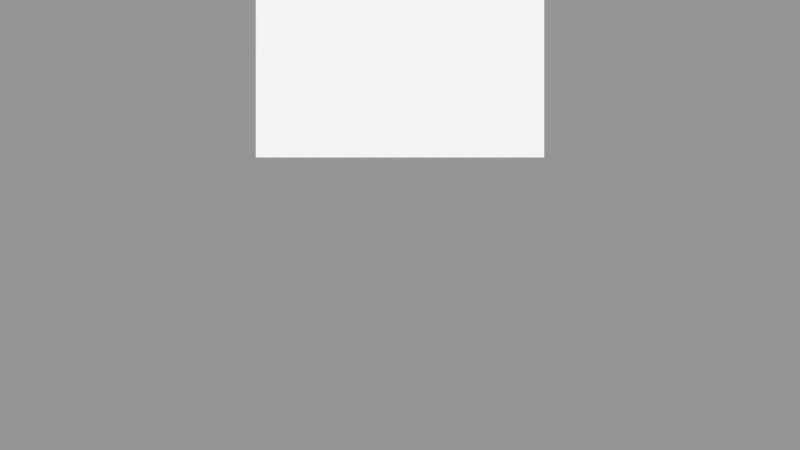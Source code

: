 # Source: ScnMenu.blend  (saved by Blender 2.79.0; exported with 4.5.12 LTS)
import bpy
from mathutils import Matrix  # noqa: F401  (used for matrix-valued properties, if any)

bpy.ops.wm.read_factory_settings(use_empty=True)
scene = bpy.context.scene
scene.name = 'ScnMenuGui'

# ---- collections
col_collection_1_001 = bpy.data.collections.new('Collection 1.001'); scene.collection.children.link(col_collection_1_001)
col_guibutton = bpy.data.collections.new('GuiButton')  # instanced only; not linked into the scene

# ---- materials (node trees are filled in below, after node groups)
mat_logostudio = bpy.data.materials.new('LogoStudio')
mat_logostudio.alpha_threshold = 0.0
mat_logostudio.use_transparent_shadow = False
mat_logostudio.diffuse_color = (1.0, 1.0, 1.0, 1.0)
mat_logostudio.roughness = 0.5
mat_logostudio.specular_intensity = 0.0

# ---- material node trees

# ---- cameras
cam_cameragui = bpy.data.cameras.new('CameraGui')
cam_cameragui.type = 'ORTHO'
cam_cameragui.clip_end = 100.0
cam_cameragui.lens = 35.0
cam_cameragui.sensor_width = 32.0
cam_cameragui.sensor_height = 18.0
cam_cameragui.ortho_scale = 20.0
cam_cameragui.display_size = 2.0
cam_cameragui.dof.focus_distance = 0.0
cam_cameragui.dof.aperture_fstop = 128.0
cam_cameragui.dof.aperture_blades = 6

# ---- meshes
me_logostudio = bpy.data.meshes.new('LogoStudio')
me_logostudio.from_pydata([(-3.605, -2.028, 0.0), (3.605, -2.028, 0.0), (-3.605, 2.028, 0.0), (3.605, 2.028, 0.0)], [], [(0, 1, 3, 2)])
_uv = me_logostudio.uv_layers.new(name='UVMap')
_uv.uv.foreach_set('vector', [0.0, 0.0, 1.0, 0.0, 1.0, 1.0, 0.0, 1.0])
me_logostudio.materials.append(mat_logostudio)
me_logostudio.use_remesh_preserve_volume = False
me_logostudio.use_remesh_preserve_attributes = False
me_logostudio.use_mirror_vertex_groups = False
me_logostudio.update()

# ---- objects
ob_btnstart_003 = bpy.data.objects.new('BtnStart.003', None)
ob_btnstart_002 = bpy.data.objects.new('BtnStart.002', None)
ob_btnstart_001 = bpy.data.objects.new('BtnStart.001', None)
ob_btnstart = bpy.data.objects.new('BtnStart', None)
ob_cameragui = bpy.data.objects.new('CameraGui', cam_cameragui)
ob_logostudio = bpy.data.objects.new('LogoStudio', me_logostudio)

# ---- transforms, parenting, visibility, modifiers, constraints
ob_btnstart_003.location = (-3.747, -4.8, 0.0)
ob_btnstart_003.empty_image_offset = (0.0, 0.0)
ob_btnstart_003.show_instancer_for_render = False
ob_btnstart_003.instance_type = 'COLLECTION'
ob_btnstart_003.lineart.crease_threshold = 0.0
ob_btnstart_002.location = (-3.747, -3.2, 0.0)
ob_btnstart_002.empty_image_offset = (0.0, 0.0)
ob_btnstart_002.show_instancer_for_render = False
ob_btnstart_002.instance_type = 'COLLECTION'
ob_btnstart_002.lineart.crease_threshold = 0.0
ob_btnstart_001.location = (-3.747, -1.6, 0.0)
ob_btnstart_001.empty_image_offset = (0.0, 0.0)
ob_btnstart_001.show_instancer_for_render = False
ob_btnstart_001.instance_type = 'COLLECTION'
ob_btnstart_001.lineart.crease_threshold = 0.0
ob_btnstart.location = (-3.747, 0.0, 0.0)
ob_btnstart.empty_image_offset = (0.0, 0.0)
ob_btnstart.show_instancer_for_render = False
ob_btnstart.instance_type = 'COLLECTION'
ob_btnstart.lineart.crease_threshold = 0.0
ob_cameragui.location = (0.0, 0.0, 10.0)
ob_cameragui.lineart.crease_threshold = 0.0
ob_logostudio.parent = ob_cameragui
ob_logostudio.matrix_parent_inverse = Matrix(((1.0, 0.0, 0.0, -0.0), (0.0, 1.0, 0.0, -0.0), (0.0, 0.0, 1.0, -10.0), (0.0, 0.0, 0.0, 1.0)))
ob_logostudio.location = (0.0, 3.717, 0.0)
ob_logostudio.show_wire = True
ob_logostudio.show_all_edges = True
ob_logostudio.lineart.crease_threshold = 0.0
ob_btnstart_003.instance_collection = col_guibutton
ob_btnstart_002.instance_collection = col_guibutton
ob_btnstart_001.instance_collection = col_guibutton
ob_btnstart.instance_collection = col_guibutton

# ---- collection membership
col_collection_1_001.objects.link(ob_btnstart_003)
col_collection_1_001.objects.link(ob_btnstart_002)
col_collection_1_001.objects.link(ob_btnstart_001)
col_collection_1_001.objects.link(ob_btnstart)
col_collection_1_001.objects.link(ob_cameragui)
col_collection_1_001.objects.link(ob_logostudio)

# ---- scene / render settings (as saved in the file)
scene.camera = ob_cameragui
scene.frame_start = 1; scene.frame_end = 250; scene.frame_set(0)
scene.render.engine = 'BLENDER_EEVEE_NEXT'
scene.render.resolution_x = 1280
scene.render.resolution_y = 720
scene.render.resolution_percentage = 50
scene.render.dither_intensity = 0.0
scene.cycles.use_denoising = False
scene.cycles.samples = 128
scene.cycles.sampling_pattern = 'TABULATED_SOBOL'
scene.cycles.use_adaptive_sampling = False
scene.cycles.use_light_tree = False
scene.cycles.blur_glossy = 0.0
scene.cycles.sample_clamp_indirect = 0.0
scene.view_settings.view_transform = 'Standard'
bpy.context.view_layer.update()

# ---- added for rendering (the .blend has no usable light): sun + grey world if the file has none
light_auto_sun = bpy.data.lights.new('AutoSun', 'SUN')
light_auto_sun.energy = 3.0
light_auto_sun.angle = 0.0523599
ob_auto_sun = bpy.data.objects.new('AutoSun', light_auto_sun)
scene.collection.objects.link(ob_auto_sun)
ob_auto_sun.rotation_euler = (0.872665, 0.174533, 0.523599)
if scene.world is None:
    world_auto = bpy.data.worlds.new('AutoWorld')
    world_auto.color = (0.3, 0.3, 0.3)
    scene.world = world_auto
bpy.context.view_layer.update()
